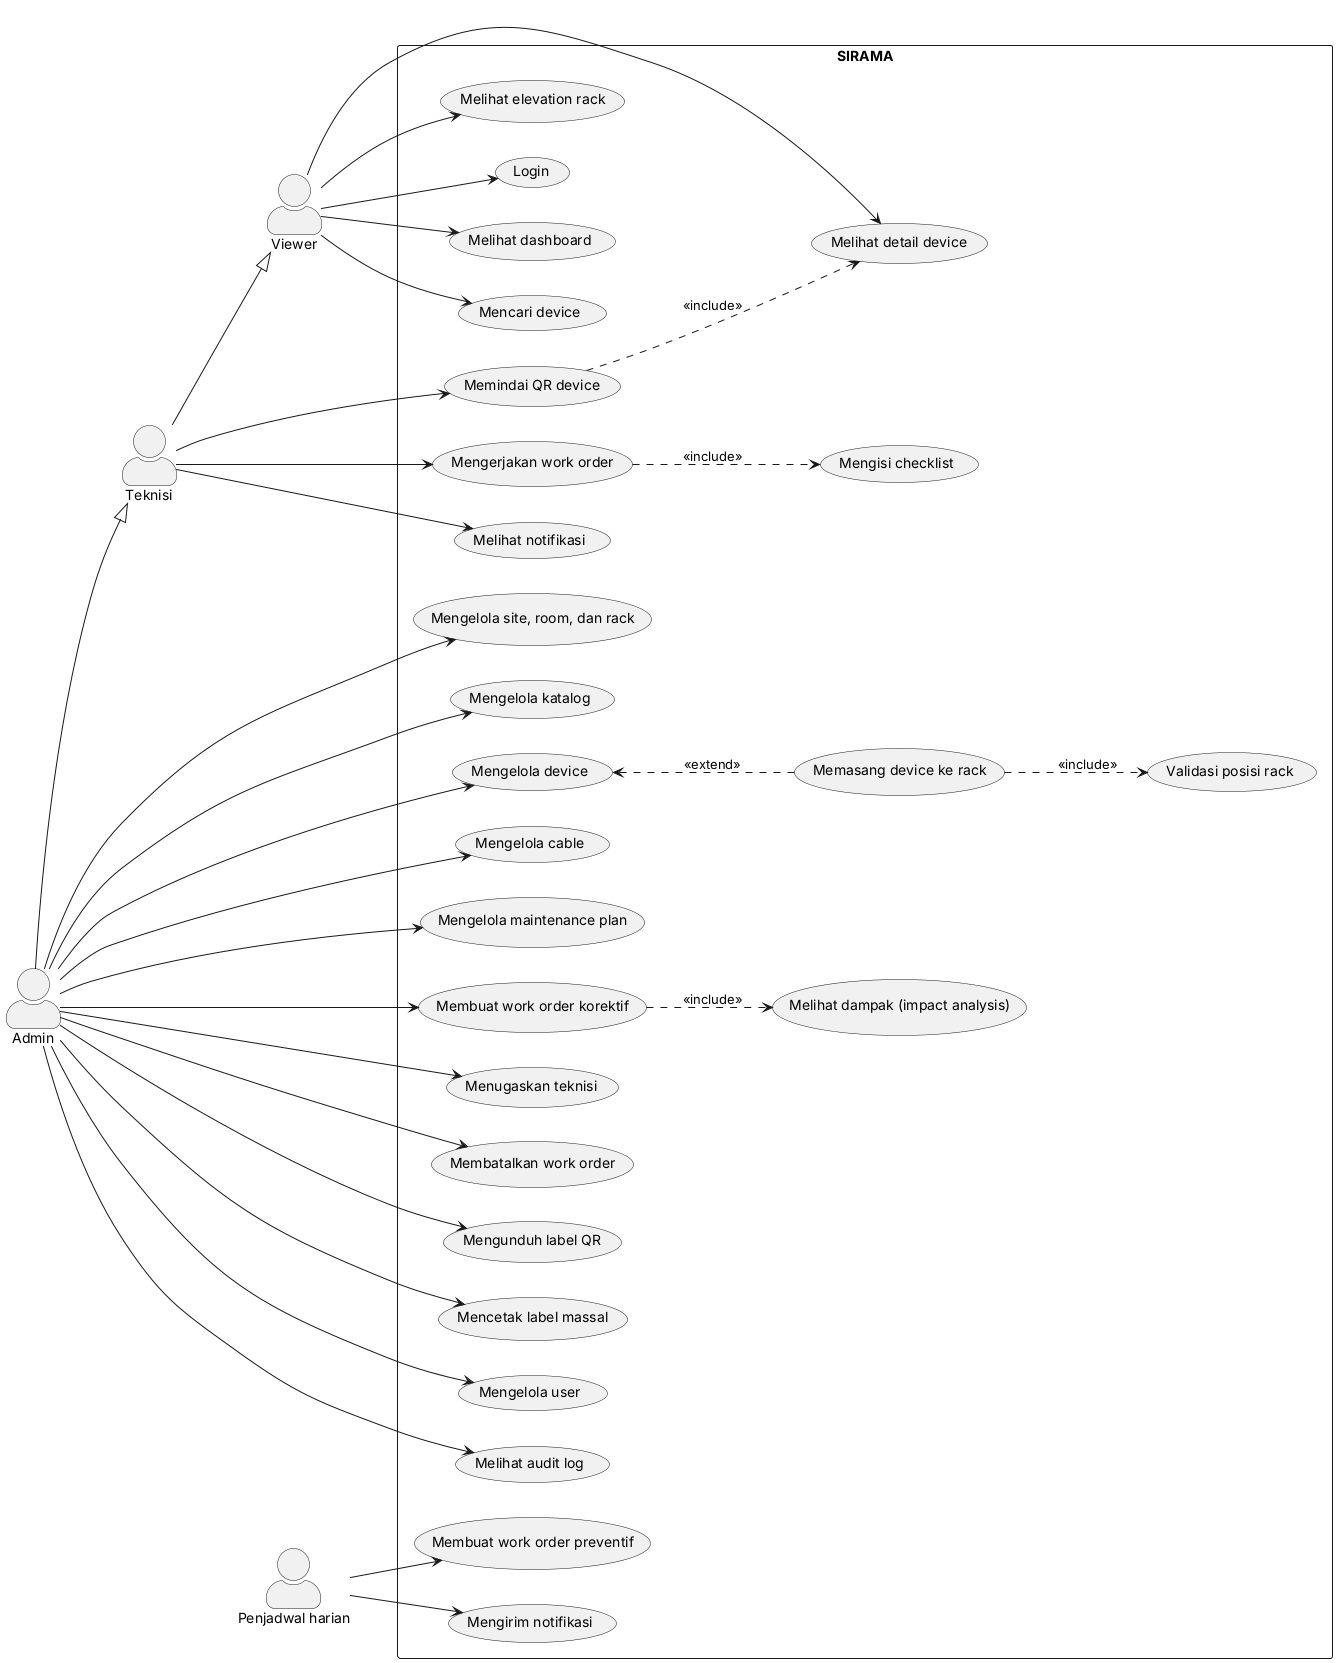

The diagram above was rendered by PlantUML. Its source (embedded in the PNG):
@startuml
left to right direction
skinparam actorStyle awesome

actor Viewer
actor Teknisi
actor Admin
actor "Penjadwal harian" as Cron

Teknisi --|> Viewer
Admin --|> Teknisi

rectangle SIRAMA {
  usecase "Login" as UC01
  usecase "Melihat dashboard" as UC02
  usecase "Mencari device" as UC03
  usecase "Melihat elevation rack" as UC04
  usecase "Melihat detail device" as UC05

  usecase "Memindai QR device" as UC06
  usecase "Mengerjakan work order" as UC10
  usecase "Mengisi checklist" as UC11
  usecase "Melihat notifikasi" as UC12

  usecase "Mengelola site, room, dan rack" as UC20
  usecase "Mengelola katalog" as UC21
  usecase "Mengelola device" as UC22
  usecase "Memasang device ke rack" as UC23
  usecase "Validasi posisi rack" as UC24
  usecase "Mengelola cable" as UC25
  usecase "Mengelola maintenance plan" as UC26
  usecase "Membuat work order korektif" as UC27
  usecase "Melihat dampak (impact analysis)" as UC28
  usecase "Menugaskan teknisi" as UC29
  usecase "Membatalkan work order" as UC30
  usecase "Mengunduh label QR" as UC31
  usecase "Mencetak label massal" as UC32
  usecase "Mengelola user" as UC33
  usecase "Melihat audit log" as UC34

  usecase "Membuat work order preventif" as UC40
  usecase "Mengirim notifikasi" as UC41
}

Viewer --> UC01
Viewer --> UC02
Viewer --> UC03
Viewer --> UC04
Viewer --> UC05

Teknisi --> UC06
Teknisi --> UC10
Teknisi --> UC12

Admin --> UC20
Admin --> UC21
Admin --> UC22
Admin --> UC25
Admin --> UC26
Admin --> UC27
Admin --> UC29
Admin --> UC30
Admin --> UC31
Admin --> UC32
Admin --> UC33
Admin --> UC34

Cron --> UC40
Cron --> UC41

UC06 ..> UC05 : <<include>>
UC10 ..> UC11 : <<include>>
UC22 <.. UC23 : <<extend>>
UC23 ..> UC24 : <<include>>
UC27 ..> UC28 : <<include>>
@enduml